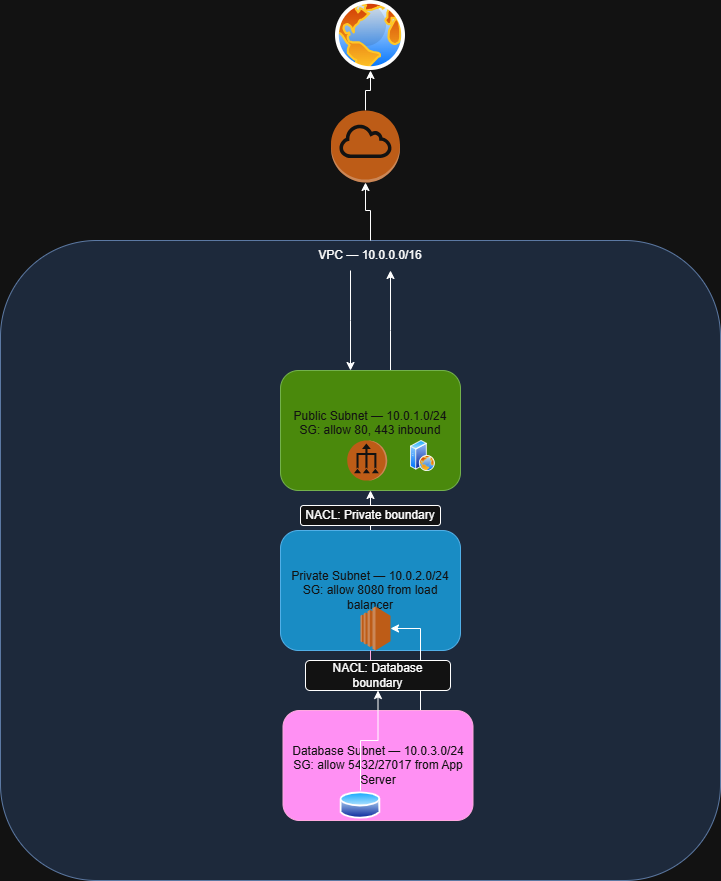

The diagram above was exported from draw.io. Its source (the exported page's mxGraphModel, read from the mxfile embedded in the PNG):
<mxGraphModel dx="872" dy="511" grid="1" gridSize="10" guides="1" tooltips="1" connect="1" arrows="1" fold="1" page="1" pageScale="1" pageWidth="827" pageHeight="1169" math="0" shadow="0">
  <root>
    <mxCell id="0" />
    <mxCell id="1" parent="0" />
    <mxCell id="ridfuWwkRuX_9qmAGEHp-9" parent="1" style="outlineConnect=0;dashed=0;verticalLabelPosition=bottom;verticalAlign=top;align=center;html=1;shape=mxgraph.aws3.ec2;fillColor=#F58534;gradientColor=none;" value="" vertex="1">
      <mxGeometry height="30" width="36.5" x="386.75" y="510" as="geometry" />
    </mxCell>
    <mxCell id="ridfuWwkRuX_9qmAGEHp-11" parent="1" style="rounded=1;fillColor=#dae8fc;strokeColor=#6c8ebf;" value="" vertex="1">
      <mxGeometry height="640" width="720" x="40" y="310" as="geometry" />
    </mxCell>
    <mxCell id="ridfuWwkRuX_9qmAGEHp-28" edge="1" parent="1" source="ridfuWwkRuX_9qmAGEHp-14" style="edgeStyle=orthogonalEdgeStyle;rounded=0;orthogonalLoop=1;jettySize=auto;html=1;" target="ridfuWwkRuX_9qmAGEHp-18" value="">
      <mxGeometry relative="1" as="geometry">
        <Array as="points">
          <mxPoint x="410" y="280" />
          <mxPoint x="405" y="280" />
        </Array>
      </mxGeometry>
    </mxCell>
    <mxCell id="ridfuWwkRuX_9qmAGEHp-14" parent="1" style="text;html=1;whiteSpace=wrap;strokeColor=none;fillColor=none;align=center;verticalAlign=middle;rounded=0;" value="VPC — 10.0.0.0/16" vertex="1">
      <mxGeometry height="30" width="130" x="345" y="310" as="geometry" />
    </mxCell>
    <mxCell id="ridfuWwkRuX_9qmAGEHp-29" edge="1" parent="1" source="ridfuWwkRuX_9qmAGEHp-14" style="edgeStyle=orthogonalEdgeStyle;rounded=0;orthogonalLoop=1;jettySize=auto;html=1;" target="ridfuWwkRuX_9qmAGEHp-15" value="">
      <mxGeometry relative="1" as="geometry">
        <Array as="points">
          <mxPoint x="390" y="390" />
          <mxPoint x="390" y="390" />
        </Array>
      </mxGeometry>
    </mxCell>
    <mxCell id="ridfuWwkRuX_9qmAGEHp-30" edge="1" parent="1" source="ridfuWwkRuX_9qmAGEHp-15" style="edgeStyle=orthogonalEdgeStyle;rounded=0;orthogonalLoop=1;jettySize=auto;html=1;" target="ridfuWwkRuX_9qmAGEHp-14" value="">
      <mxGeometry relative="1" as="geometry">
        <Array as="points">
          <mxPoint x="430" y="400" />
          <mxPoint x="430" y="400" />
        </Array>
      </mxGeometry>
    </mxCell>
    <mxCell id="ridfuWwkRuX_9qmAGEHp-15" parent="1" style="rounded=1;whiteSpace=wrap;html=1;fillColor=#60a917;fontColor=#ffffff;strokeColor=#2D7600;" value="Public Subnet — 10.0.1.0/24&lt;div&gt;SG: allow 80, 443 inbound&lt;/div&gt;&lt;div&gt;&lt;br&gt;&lt;/div&gt;" vertex="1">
      <mxGeometry height="120" width="180" x="320" y="440" as="geometry" />
    </mxCell>
    <mxCell id="ridfuWwkRuX_9qmAGEHp-26" edge="1" parent="1" source="ridfuWwkRuX_9qmAGEHp-16" style="edgeStyle=orthogonalEdgeStyle;rounded=0;orthogonalLoop=1;jettySize=auto;html=1;entryX=0.5;entryY=1;entryDx=0;entryDy=0;" target="ridfuWwkRuX_9qmAGEHp-15">
      <mxGeometry relative="1" as="geometry" />
    </mxCell>
    <mxCell id="ridfuWwkRuX_9qmAGEHp-33" edge="1" parent="1" style="edgeStyle=orthogonalEdgeStyle;rounded=0;orthogonalLoop=1;jettySize=auto;html=1;fillColor=#d80073;strokeColor=#A50040;" value="">
      <mxGeometry relative="1" as="geometry">
        <Array as="points">
          <mxPoint x="392.5" y="795" />
          <mxPoint x="417.5" y="795" />
        </Array>
        <mxPoint x="392.5" y="780" as="sourcePoint" />
        <mxPoint x="417.5" y="850" as="targetPoint" />
      </mxGeometry>
    </mxCell>
    <mxCell id="ridfuWwkRuX_9qmAGEHp-16" parent="1" style="rounded=1;whiteSpace=wrap;html=1;fillColor=#1ba1e2;fontColor=#ffffff;strokeColor=#006EAF;" value="Private Subnet — 10.0.2.0/24&lt;div&gt;SG: allow 8080 from load balancer&lt;/div&gt;" vertex="1">
      <mxGeometry height="120" width="180" x="320" y="600" as="geometry" />
    </mxCell>
    <mxCell id="ridfuWwkRuX_9qmAGEHp-32" edge="1" parent="1" source="ridfuWwkRuX_9qmAGEHp-17" style="edgeStyle=orthogonalEdgeStyle;rounded=0;orthogonalLoop=1;jettySize=auto;html=1;" target="ridfuWwkRuX_9qmAGEHp-23" value="">
      <mxGeometry relative="1" as="geometry">
        <Array as="points">
          <mxPoint x="460" y="698" />
        </Array>
      </mxGeometry>
    </mxCell>
    <mxCell id="ridfuWwkRuX_9qmAGEHp-17" parent="1" style="rounded=1;whiteSpace=wrap;html=1;fillColor=#d80073;fontColor=#ffffff;strokeColor=#A50040;" value="Database Subnet — 10.0.3.0/24&lt;div&gt;SG: allow 5432/27017 from App Server&lt;/div&gt;" vertex="1">
      <mxGeometry height="110" width="190" x="322.5" y="780" as="geometry" />
    </mxCell>
    <mxCell id="ridfuWwkRuX_9qmAGEHp-27" edge="1" parent="1" source="ridfuWwkRuX_9qmAGEHp-18" style="edgeStyle=orthogonalEdgeStyle;rounded=0;orthogonalLoop=1;jettySize=auto;html=1;" target="ridfuWwkRuX_9qmAGEHp-19" value="">
      <mxGeometry relative="1" as="geometry" />
    </mxCell>
    <mxCell id="ridfuWwkRuX_9qmAGEHp-18" parent="1" style="outlineConnect=0;dashed=0;verticalLabelPosition=bottom;verticalAlign=top;align=center;html=1;shape=mxgraph.aws3.internet_gateway;fillColor=#F58534;gradientColor=none;" value="" vertex="1">
      <mxGeometry height="72" width="69" x="370.5" y="180" as="geometry" />
    </mxCell>
    <mxCell id="ridfuWwkRuX_9qmAGEHp-19" parent="1" style="image;aspect=fixed;perimeter=ellipsePerimeter;html=1;align=center;shadow=0;dashed=0;spacingTop=3;image=img/lib/active_directory/internet_globe.svg;" value="" vertex="1">
      <mxGeometry height="70" width="70" x="375" y="70" as="geometry" />
    </mxCell>
    <mxCell id="ridfuWwkRuX_9qmAGEHp-20" parent="1" style="outlineConnect=0;dashed=0;verticalLabelPosition=bottom;verticalAlign=top;align=center;html=1;shape=mxgraph.aws3.vpc_nat_gateway;fillColor=#F58534;gradientColor=none;direction=north;" value="" vertex="1">
      <mxGeometry height="40" width="40" x="386.75" y="510" as="geometry" />
    </mxCell>
    <mxCell id="ridfuWwkRuX_9qmAGEHp-21" parent="1" style="image;aspect=fixed;perimeter=ellipsePerimeter;html=1;align=center;shadow=0;dashed=0;spacingTop=3;image=img/lib/active_directory/web_server.svg;" value="" vertex="1">
      <mxGeometry height="31" width="24.8" x="450" y="510" as="geometry" />
    </mxCell>
    <mxCell id="ridfuWwkRuX_9qmAGEHp-23" parent="1" style="outlineConnect=0;dashed=0;verticalLabelPosition=bottom;verticalAlign=top;align=center;html=1;shape=mxgraph.aws3.ec2;fillColor=#F58534;gradientColor=none;" value="" vertex="1">
      <mxGeometry height="44" width="30" x="400" y="676" as="geometry" />
    </mxCell>
    <mxCell id="ridfuWwkRuX_9qmAGEHp-38" edge="1" parent="1" source="ridfuWwkRuX_9qmAGEHp-24" style="edgeStyle=orthogonalEdgeStyle;rounded=0;orthogonalLoop=1;jettySize=auto;html=1;" target="ridfuWwkRuX_9qmAGEHp-35" value="">
      <mxGeometry relative="1" as="geometry" />
    </mxCell>
    <mxCell id="ridfuWwkRuX_9qmAGEHp-24" parent="1" style="image;aspect=fixed;perimeter=ellipsePerimeter;html=1;align=center;shadow=0;dashed=0;spacingTop=3;image=img/lib/active_directory/database.svg;" value="" vertex="1">
      <mxGeometry height="30" width="40.54" x="379.73" y="860" as="geometry" />
    </mxCell>
    <mxCell id="ridfuWwkRuX_9qmAGEHp-34" parent="1" style="rounded=1;whiteSpace=wrap;html=1;" value="NACL: Private boundary" vertex="1">
      <mxGeometry height="20" width="140" x="340" y="575" as="geometry" />
    </mxCell>
    <mxCell id="ridfuWwkRuX_9qmAGEHp-36" edge="1" parent="1" source="ridfuWwkRuX_9qmAGEHp-16" style="edgeStyle=orthogonalEdgeStyle;rounded=0;orthogonalLoop=1;jettySize=auto;html=1;fillColor=#d80073;strokeColor=#A50040;" target="ridfuWwkRuX_9qmAGEHp-35" value="">
      <mxGeometry relative="1" as="geometry">
        <Array as="points" />
        <mxPoint x="390" y="720" as="sourcePoint" />
        <mxPoint x="415" y="830" as="targetPoint" />
      </mxGeometry>
    </mxCell>
    <mxCell id="ridfuWwkRuX_9qmAGEHp-35" parent="1" style="rounded=1;whiteSpace=wrap;html=1;" value="NACL: Database boundary" vertex="1">
      <mxGeometry height="30" width="145" x="345" y="730" as="geometry" />
    </mxCell>
  </root>
</mxGraphModel>